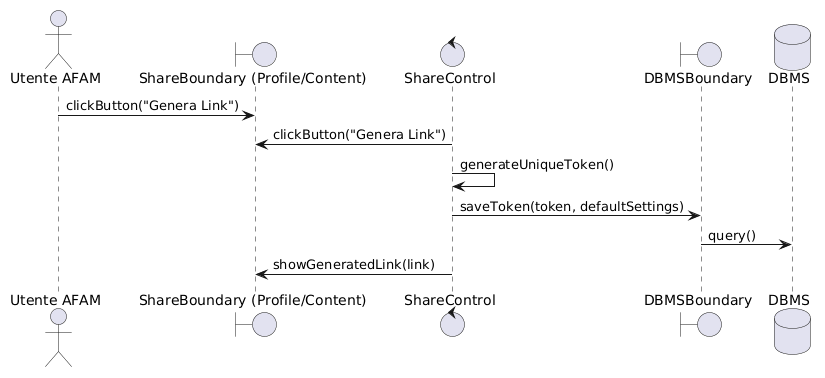

The diagram above was rendered by PlantUML. Its source (embedded in the PNG):
@startuml
<style>
sequenceDiagram {
  participant {
    padding 20
  }
  message {
    MaximumWidth 150
  }
}
</style>

actor "Utente AFAM" as Utente
boundary "ShareBoundary (Profile/Content)" as ShareB
control "ShareControl" as ShareC
boundary "DBMSBoundary" as DBMSB
database "DBMS" as DB

' 1. L’Utente AFAM clicca sul pulsante "Genera Link".
Utente -> ShareB : clickButton("Genera Link")
ShareC -> ShareB : clickButton("Genera Link")

' 2. Il sistema crea un token univoco associato al profilo o contenuto.
ShareC -> ShareC : generateUniqueToken()

' 3. Il sistema interroga il DBMS per salvare il token generato...
ShareC -> DBMSB : saveToken(token, defaultSettings)
DBMSB -> DB : query()

' 4. Il sistema mostra a schermo il link generato.
ShareC -> ShareB : showGeneratedLink(link)
@enduml